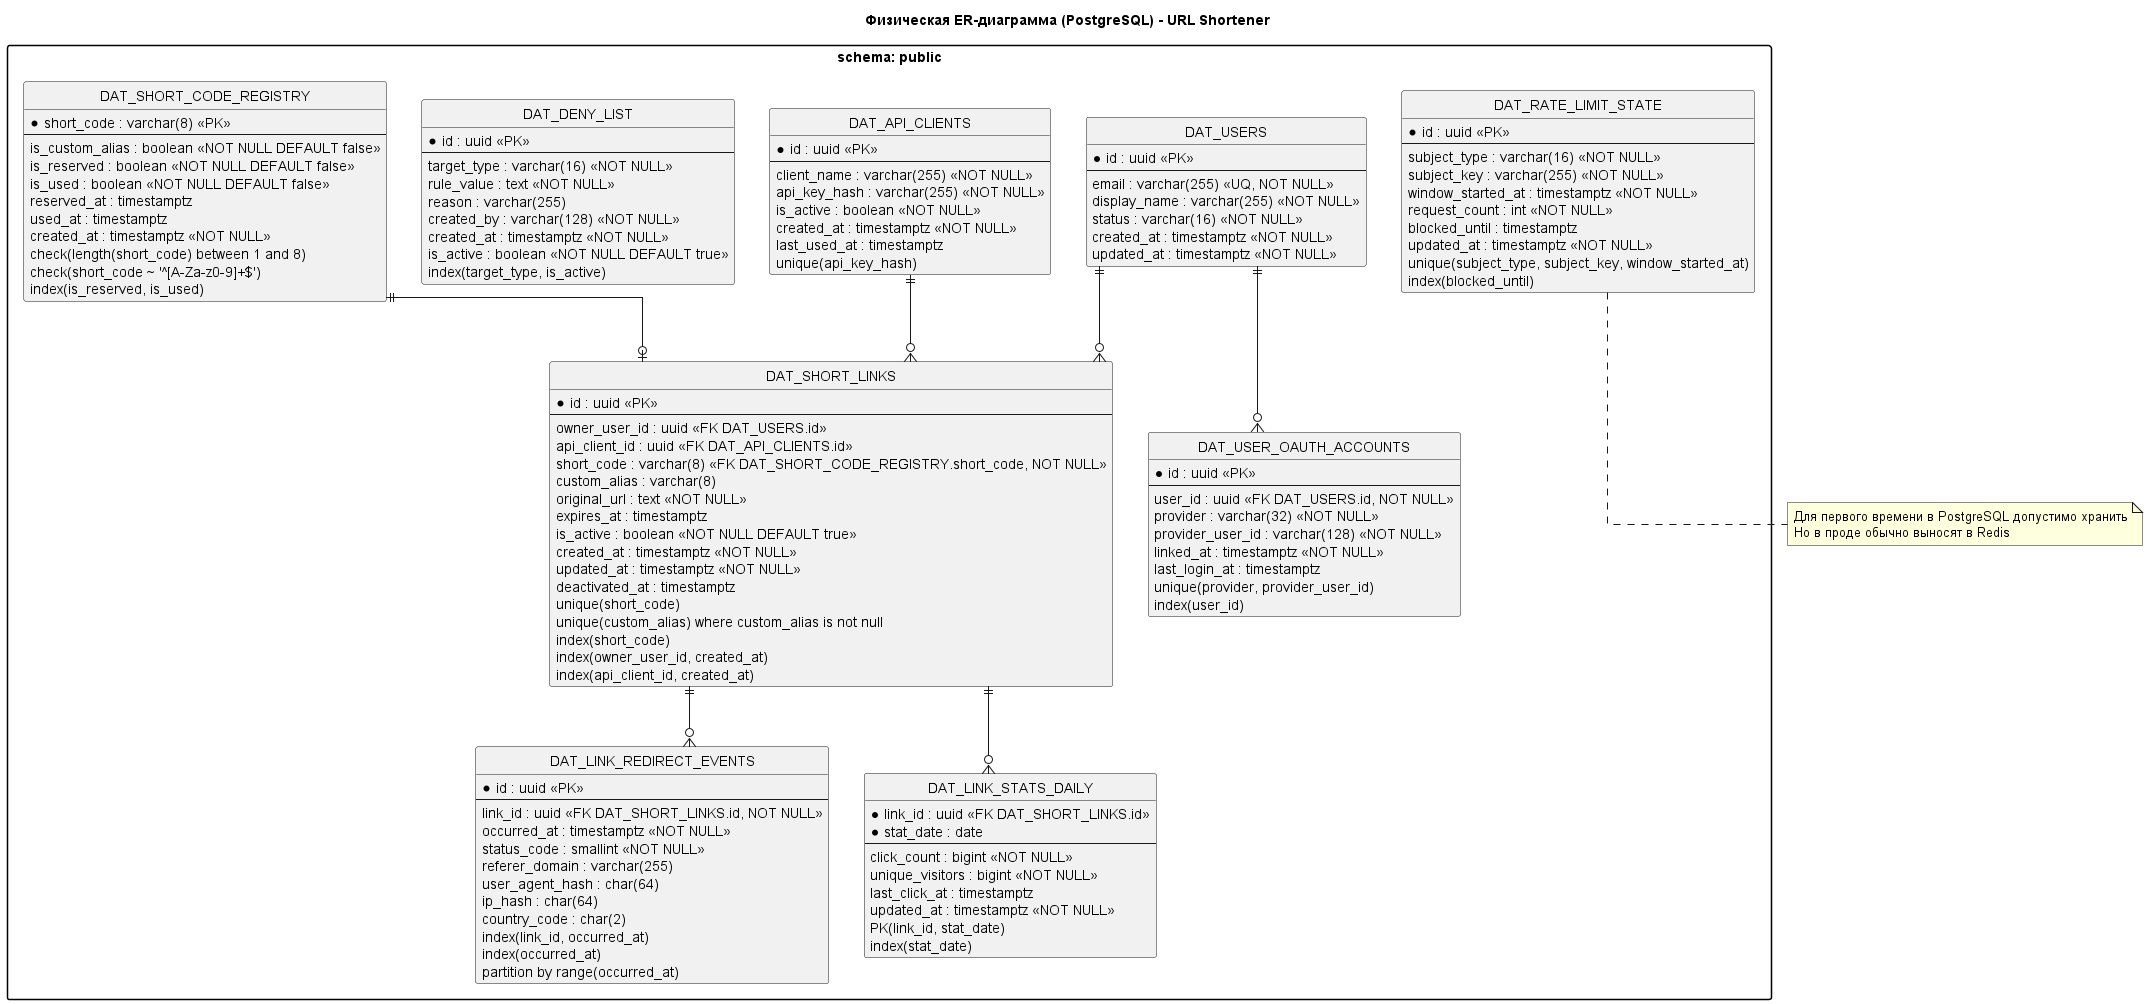

The diagram above was rendered by PlantUML. Its source (embedded in the PNG):
@startuml
title Физическая ER-диаграмма (PostgreSQL) - URL Shortener

hide circle
skinparam linetype ortho
skinparam packageStyle rectangle

package "schema: public" {
  entity DAT_USERS {
    * id : uuid <<PK>>
    --
    email : varchar(255) <<UQ, NOT NULL>>
    display_name : varchar(255) <<NOT NULL>>
    status : varchar(16) <<NOT NULL>>
    created_at : timestamptz <<NOT NULL>>
    updated_at : timestamptz <<NOT NULL>>
  }

  entity DAT_USER_OAUTH_ACCOUNTS {
    * id : uuid <<PK>>
    --
    user_id : uuid <<FK DAT_USERS.id, NOT NULL>>
    provider : varchar(32) <<NOT NULL>>
    provider_user_id : varchar(128) <<NOT NULL>>
    linked_at : timestamptz <<NOT NULL>>
    last_login_at : timestamptz
    unique(provider, provider_user_id)
    index(user_id)
  }

  entity DAT_API_CLIENTS {
    * id : uuid <<PK>>
    --
    client_name : varchar(255) <<NOT NULL>>
    api_key_hash : varchar(255) <<NOT NULL>>
    is_active : boolean <<NOT NULL>>
    created_at : timestamptz <<NOT NULL>>
    last_used_at : timestamptz
    unique(api_key_hash)
  }

  entity DAT_SHORT_CODE_REGISTRY {
    * short_code : varchar(8) <<PK>>
    --
    is_custom_alias : boolean <<NOT NULL DEFAULT false>>
    is_reserved : boolean <<NOT NULL DEFAULT false>>
    is_used : boolean <<NOT NULL DEFAULT false>>
    reserved_at : timestamptz
    used_at : timestamptz
    created_at : timestamptz <<NOT NULL>>
    check(length(short_code) between 1 and 8)
    check(short_code ~ '^[A-Za-z0-9]+$')
    index(is_reserved, is_used)
  }

  entity DAT_SHORT_LINKS {
    * id : uuid <<PK>>
    --
    owner_user_id : uuid <<FK DAT_USERS.id>>
    api_client_id : uuid <<FK DAT_API_CLIENTS.id>>
    short_code : varchar(8) <<FK DAT_SHORT_CODE_REGISTRY.short_code, NOT NULL>>
    custom_alias : varchar(8)
    original_url : text <<NOT NULL>>
    expires_at : timestamptz
    is_active : boolean <<NOT NULL DEFAULT true>>
    created_at : timestamptz <<NOT NULL>>
    updated_at : timestamptz <<NOT NULL>>
    deactivated_at : timestamptz
    unique(short_code)
    unique(custom_alias) where custom_alias is not null
    index(short_code)
    index(owner_user_id, created_at)
    index(api_client_id, created_at)
  }

  entity DAT_DENY_LIST {
    * id : uuid <<PK>>
    --
    target_type : varchar(16) <<NOT NULL>>
    rule_value : text <<NOT NULL>>
    reason : varchar(255)
    created_by : varchar(128) <<NOT NULL>>
    created_at : timestamptz <<NOT NULL>>
    is_active : boolean <<NOT NULL DEFAULT true>>
    index(target_type, is_active)
  }

  entity DAT_RATE_LIMIT_STATE {
    * id : uuid <<PK>>
    --
    subject_type : varchar(16) <<NOT NULL>>
    subject_key : varchar(255) <<NOT NULL>>
    window_started_at : timestamptz <<NOT NULL>>
    request_count : int <<NOT NULL>>
    blocked_until : timestamptz
    updated_at : timestamptz <<NOT NULL>>
    unique(subject_type, subject_key, window_started_at)
    index(blocked_until)
  }

  entity DAT_LINK_REDIRECT_EVENTS {
    * id : uuid <<PK>>
    --
    link_id : uuid <<FK DAT_SHORT_LINKS.id, NOT NULL>>
    occurred_at : timestamptz <<NOT NULL>>
    status_code : smallint <<NOT NULL>>
    referer_domain : varchar(255)
    user_agent_hash : char(64)
    ip_hash : char(64)
    country_code : char(2)
    index(link_id, occurred_at)
    index(occurred_at)
    partition by range(occurred_at)
  }

  entity DAT_LINK_STATS_DAILY {
    * link_id : uuid <<FK DAT_SHORT_LINKS.id>>
    * stat_date : date
    --
    click_count : bigint <<NOT NULL>>
    unique_visitors : bigint <<NOT NULL>>
    last_click_at : timestamptz
    updated_at : timestamptz <<NOT NULL>>
    PK(link_id, stat_date)
    index(stat_date)
  }
}

DAT_USERS ||--o{ DAT_USER_OAUTH_ACCOUNTS
DAT_USERS ||--o{ DAT_SHORT_LINKS
DAT_API_CLIENTS ||--o{ DAT_SHORT_LINKS
DAT_SHORT_CODE_REGISTRY ||--o| DAT_SHORT_LINKS
DAT_SHORT_LINKS ||--o{ DAT_LINK_REDIRECT_EVENTS
DAT_SHORT_LINKS ||--o{ DAT_LINK_STATS_DAILY

note bottom of DAT_RATE_LIMIT_STATE
  Для первого времени в PostgreSQL допустимо хранить
  Но в проде обычно выносят в Redis
end note

@enduml